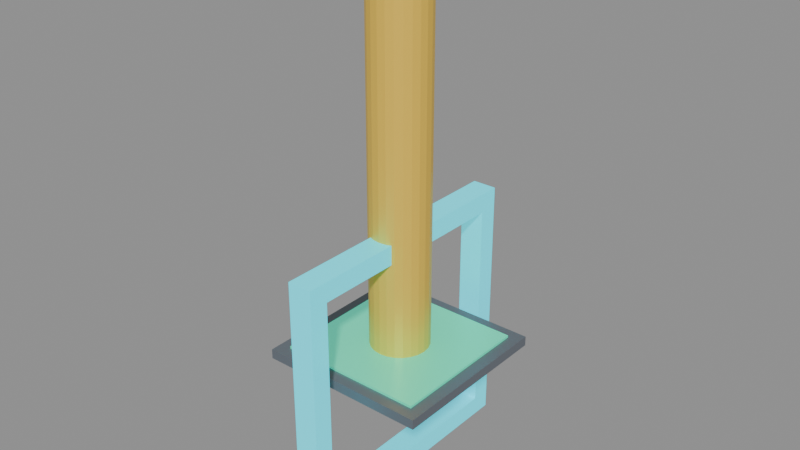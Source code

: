 # Source: arena_assets.blend  (saved by Blender 5.2.45; exported with 4.5.12 LTS)
import bpy
from mathutils import Matrix  # noqa: F401  (used for matrix-valued properties, if any)

bpy.ops.wm.read_factory_settings(use_empty=True)
scene = bpy.context.scene
scene.name = 'Scene'

# ---- collections
col_gate_01 = bpy.data.collections.new('Gate_01'); scene.collection.children.link(col_gate_01)
col_landing_pad = bpy.data.collections.new('Landing_Pad'); scene.collection.children.link(col_landing_pad)
col_obstacle_pillar = bpy.data.collections.new('Obstacle_Pillar'); scene.collection.children.link(col_obstacle_pillar)

# ---- materials (node trees are filled in below, after node groups)
mat_gate_cyan_pbr = bpy.data.materials.new('Gate_Cyan_PBR')
mat_pad_base_dark = bpy.data.materials.new('Pad_Base_Dark')
mat_pad_surface_emerald = bpy.data.materials.new('Pad_Surface_Emerald')
mat_pad_bullseye_ring = bpy.data.materials.new('Pad_Bullseye_Ring')
mat_pillar_hazard_amber = bpy.data.materials.new('Pillar_Hazard_Amber')
mat_pillar_dark_flange = bpy.data.materials.new('Pillar_Dark_Flange')

# ---- material node trees
mat_gate_cyan_pbr.use_nodes = True; mat_gate_cyan_pbr.node_tree.nodes.clear()
_N = mat_gate_cyan_pbr.node_tree.nodes; _L = mat_gate_cyan_pbr.node_tree.links
n0 = _N.new('ShaderNodeBsdfPrincipled'); n0.name = 'Principled BSDF'; n0.location = (-200, 100)
n0.inputs[0].default_value = (0.02, 0.71, 0.83, 1.0)
n0.inputs[1].default_value = 0.2
n0.inputs[2].default_value = 0.4
n0.inputs[10].default_value = 0.005
n0.inputs[27].default_value = (0.03, 0.57, 0.7, 1.0)
n0.inputs[28].default_value = 1.0
n1 = _N.new('ShaderNodeOutputMaterial'); n1.name = 'Material Output'; n1.location = (200, 100)
_L.new(n0.outputs[0], n1.inputs[0])
n1.is_active_output = True
mat_pad_base_dark.use_nodes = True; mat_pad_base_dark.node_tree.nodes.clear()
_N = mat_pad_base_dark.node_tree.nodes; _L = mat_pad_base_dark.node_tree.links
n0 = _N.new('ShaderNodeBsdfPrincipled'); n0.name = 'Principled BSDF'; n0.location = (-200, 100)
n0.inputs[0].default_value = (0.15, 0.17, 0.2, 1.0)
n0.inputs[1].default_value = 0.2
n0.inputs[2].default_value = 0.4
n0.inputs[10].default_value = 0.005
n1 = _N.new('ShaderNodeOutputMaterial'); n1.name = 'Material Output'; n1.location = (200, 100)
_L.new(n0.outputs[0], n1.inputs[0])
n1.is_active_output = True
mat_pad_surface_emerald.use_nodes = True; mat_pad_surface_emerald.node_tree.nodes.clear()
_N = mat_pad_surface_emerald.node_tree.nodes; _L = mat_pad_surface_emerald.node_tree.links
n0 = _N.new('ShaderNodeBsdfPrincipled'); n0.name = 'Principled BSDF'; n0.location = (-200, 100)
n0.inputs[0].default_value = (0.06, 0.71, 0.38, 1.0)
n0.inputs[1].default_value = 0.2
n0.inputs[2].default_value = 0.4
n0.inputs[10].default_value = 0.005
n0.inputs[27].default_value = (0.02, 0.37, 0.27, 1.0)
n0.inputs[28].default_value = 1.0
n1 = _N.new('ShaderNodeOutputMaterial'); n1.name = 'Material Output'; n1.location = (200, 100)
_L.new(n0.outputs[0], n1.inputs[0])
n1.is_active_output = True
mat_pad_bullseye_ring.use_nodes = True; mat_pad_bullseye_ring.node_tree.nodes.clear()
_N = mat_pad_bullseye_ring.node_tree.nodes; _L = mat_pad_bullseye_ring.node_tree.links
n0 = _N.new('ShaderNodeBsdfPrincipled'); n0.name = 'Principled BSDF'; n0.location = (-200, 100)
n0.inputs[0].default_value = (0.95, 0.95, 0.95, 1.0)
n0.inputs[1].default_value = 0.2
n0.inputs[2].default_value = 0.4
n0.inputs[10].default_value = 0.005
n0.inputs[27].default_value = (0.8, 0.8, 0.8, 1.0)
n0.inputs[28].default_value = 1.0
n1 = _N.new('ShaderNodeOutputMaterial'); n1.name = 'Material Output'; n1.location = (200, 100)
_L.new(n0.outputs[0], n1.inputs[0])
n1.is_active_output = True
mat_pillar_hazard_amber.use_nodes = True; mat_pillar_hazard_amber.node_tree.nodes.clear()
_N = mat_pillar_hazard_amber.node_tree.nodes; _L = mat_pillar_hazard_amber.node_tree.links
n0 = _N.new('ShaderNodeBsdfPrincipled'); n0.name = 'Principled BSDF'; n0.location = (-200, 100)
n0.inputs[0].default_value = (0.96, 0.62, 0.07, 1.0)
n0.inputs[1].default_value = 0.2
n0.inputs[2].default_value = 0.4
n0.inputs[10].default_value = 0.005
n1 = _N.new('ShaderNodeOutputMaterial'); n1.name = 'Material Output'; n1.location = (200, 100)
_L.new(n0.outputs[0], n1.inputs[0])
n1.is_active_output = True
mat_pillar_dark_flange.use_nodes = True; mat_pillar_dark_flange.node_tree.nodes.clear()
_N = mat_pillar_dark_flange.node_tree.nodes; _L = mat_pillar_dark_flange.node_tree.links
n0 = _N.new('ShaderNodeBsdfPrincipled'); n0.name = 'Principled BSDF'; n0.location = (-200, 100)
n0.inputs[0].default_value = (0.12, 0.14, 0.17, 1.0)
n0.inputs[1].default_value = 0.2
n0.inputs[2].default_value = 0.4
n0.inputs[10].default_value = 0.005
n1 = _N.new('ShaderNodeOutputMaterial'); n1.name = 'Material Output'; n1.location = (200, 100)
_L.new(n0.outputs[0], n1.inputs[0])
n1.is_active_output = True

# ---- meshes
me_gate_1_post_left_mesh = bpy.data.meshes.new('gate_1_post_left_mesh')
me_gate_1_post_left_mesh.from_pydata([(-0.025, -0.02, -0.225), (0.025, -0.02, -0.225), (0.025, 0.02, -0.225), (-0.025, 0.02, -0.225), (-0.025, -0.02, 0.225), (0.025, -0.02, 0.225), (0.025, 0.02, 0.225), (-0.025, 0.02, 0.225)], [], [(0, 1, 2, 3), (4, 7, 6, 5), (0, 4, 5, 1), (1, 5, 6, 2), (2, 6, 7, 3), (3, 7, 4, 0)])
me_gate_1_post_left_mesh.materials.append(mat_gate_cyan_pbr)
me_gate_1_post_left_mesh.update()
me_gate_1_post_right_mesh = bpy.data.meshes.new('gate_1_post_right_mesh')
me_gate_1_post_right_mesh.from_pydata([(-0.025, -0.02, -0.225), (0.025, -0.02, -0.225), (0.025, 0.02, -0.225), (-0.025, 0.02, -0.225), (-0.025, -0.02, 0.225), (0.025, -0.02, 0.225), (0.025, 0.02, 0.225), (-0.025, 0.02, 0.225)], [], [(0, 1, 2, 3), (4, 7, 6, 5), (0, 4, 5, 1), (1, 5, 6, 2), (2, 6, 7, 3), (3, 7, 4, 0)])
me_gate_1_post_right_mesh.materials.append(mat_gate_cyan_pbr)
me_gate_1_post_right_mesh.update()
me_gate_1_bar_top_mesh = bpy.data.meshes.new('gate_1_bar_top_mesh')
me_gate_1_bar_top_mesh.from_pydata([(-0.025, -0.265, -0.02), (0.025, -0.265, -0.02), (0.025, 0.265, -0.02), (-0.025, 0.265, -0.02), (-0.025, -0.265, 0.02), (0.025, -0.265, 0.02), (0.025, 0.265, 0.02), (-0.025, 0.265, 0.02)], [], [(0, 1, 2, 3), (4, 7, 6, 5), (0, 4, 5, 1), (1, 5, 6, 2), (2, 6, 7, 3), (3, 7, 4, 0)])
me_gate_1_bar_top_mesh.materials.append(mat_gate_cyan_pbr)
me_gate_1_bar_top_mesh.update()
me_gate_1_bar_bottom_mesh = bpy.data.meshes.new('gate_1_bar_bottom_mesh')
me_gate_1_bar_bottom_mesh.from_pydata([(-0.025, -0.265, -0.02), (0.025, -0.265, -0.02), (0.025, 0.265, -0.02), (-0.025, 0.265, -0.02), (-0.025, -0.265, 0.02), (0.025, -0.265, 0.02), (0.025, 0.265, 0.02), (-0.025, 0.265, 0.02)], [], [(0, 1, 2, 3), (4, 7, 6, 5), (0, 4, 5, 1), (1, 5, 6, 2), (2, 6, 7, 3), (3, 7, 4, 0)])
me_gate_1_bar_bottom_mesh.materials.append(mat_gate_cyan_pbr)
me_gate_1_bar_bottom_mesh.update()
me_pad_base_mesh = bpy.data.meshes.new('pad_base_mesh')
me_pad_base_mesh.from_pydata([(-0.175, -0.175, -0.01), (0.175, -0.175, -0.01), (0.175, 0.175, -0.01), (-0.175, 0.175, -0.01), (-0.175, -0.175, 0.01), (0.175, -0.175, 0.01), (0.175, 0.175, 0.01), (-0.175, 0.175, 0.01)], [], [(0, 1, 2, 3), (4, 7, 6, 5), (0, 4, 5, 1), (1, 5, 6, 2), (2, 6, 7, 3), (3, 7, 4, 0)])
me_pad_base_mesh.materials.append(mat_pad_base_dark)
me_pad_base_mesh.update()
me_pad_touchdown_surface_mesh = bpy.data.meshes.new('pad_touchdown_surface_mesh')
me_pad_touchdown_surface_mesh.from_pydata([(-0.15, -0.15, -0.0025), (0.15, -0.15, -0.0025), (0.15, 0.15, -0.0025), (-0.15, 0.15, -0.0025), (-0.15, -0.15, 0.0025), (0.15, -0.15, 0.0025), (0.15, 0.15, 0.0025), (-0.15, 0.15, 0.0025)], [], [(0, 1, 2, 3), (4, 7, 6, 5), (0, 4, 5, 1), (1, 5, 6, 2), (2, 6, 7, 3), (3, 7, 4, 0)])
me_pad_touchdown_surface_mesh.materials.append(mat_pad_surface_emerald)
me_pad_touchdown_surface_mesh.update()
me_pad_bullseye_ring_mesh = bpy.data.meshes.new('pad_bullseye_ring_mesh')
me_pad_bullseye_ring_mesh.from_pydata([(0.05, 0.0, -0.004), (0.0483, 0.01294, -0.004), (0.0433, 0.025, -0.004), (0.03536, 0.03536, -0.004), (0.025, 0.0433, -0.004), (0.01294, 0.0483, -0.004), (3.062e-18, 0.05, -0.004), (-0.01294, 0.0483, -0.004), (-0.025, 0.0433, -0.004), (-0.03536, 0.03536, -0.004), (-0.0433, 0.025, -0.004), (-0.0483, 0.01294, -0.004), (-0.05, 6.123e-18, -0.004), (-0.0483, -0.01294, -0.004), (-0.0433, -0.025, -0.004), (-0.03536, -0.03536, -0.004), (-0.025, -0.0433, -0.004), (-0.01294, -0.0483, -0.004), (-9.185e-18, -0.05, -0.004), (0.01294, -0.0483, -0.004), (0.025, -0.0433, -0.004), (0.03536, -0.03536, -0.004), (0.0433, -0.025, -0.004), (0.0483, -0.01294, -0.004), (0.05, 0.0, 0.004), (0.0483, 0.01294, 0.004), (0.0433, 0.025, 0.004), (0.03536, 0.03536, 0.004), (0.025, 0.0433, 0.004), (0.01294, 0.0483, 0.004), (3.062e-18, 0.05, 0.004), (-0.01294, 0.0483, 0.004), (-0.025, 0.0433, 0.004), (-0.03536, 0.03536, 0.004), (-0.0433, 0.025, 0.004), (-0.0483, 0.01294, 0.004), (-0.05, 6.123e-18, 0.004), (-0.0483, -0.01294, 0.004), (-0.0433, -0.025, 0.004), (-0.03536, -0.03536, 0.004), (-0.025, -0.0433, 0.004), (-0.01294, -0.0483, 0.004), (-9.185e-18, -0.05, 0.004), (0.01294, -0.0483, 0.004), (0.025, -0.0433, 0.004), (0.03536, -0.03536, 0.004), (0.0433, -0.025, 0.004), (0.0483, -0.01294, 0.004), (0.0, 0.0, -0.004), (0.0, 0.0, 0.004)], [], [(0, 1, 25, 24), (48, 1, 0), (49, 24, 25), (1, 2, 26, 25), (48, 2, 1), (49, 25, 26), (2, 3, 27, 26), (48, 3, 2), (49, 26, 27), (3, 4, 28, 27), (48, 4, 3), (49, 27, 28), (4, 5, 29, 28), (48, 5, 4), (49, 28, 29), (5, 6, 30, 29), (48, 6, 5), (49, 29, 30), (6, 7, 31, 30), (48, 7, 6), (49, 30, 31), (7, 8, 32, 31), (48, 8, 7), (49, 31, 32), (8, 9, 33, 32), (48, 9, 8), (49, 32, 33), (9, 10, 34, 33), (48, 10, 9), (49, 33, 34), (10, 11, 35, 34), (48, 11, 10), (49, 34, 35), (11, 12, 36, 35), (48, 12, 11), (49, 35, 36), (12, 13, 37, 36), (48, 13, 12), (49, 36, 37), (13, 14, 38, 37), (48, 14, 13), (49, 37, 38), (14, 15, 39, 38), (48, 15, 14), (49, 38, 39), (15, 16, 40, 39), (48, 16, 15), (49, 39, 40), (16, 17, 41, 40), (48, 17, 16), (49, 40, 41), (17, 18, 42, 41), (48, 18, 17), (49, 41, 42), (18, 19, 43, 42), (48, 19, 18), (49, 42, 43), (19, 20, 44, 43), (48, 20, 19), (49, 43, 44), (20, 21, 45, 44), (48, 21, 20), (49, 44, 45), (21, 22, 46, 45), (48, 22, 21), (49, 45, 46), (22, 23, 47, 46), (48, 23, 22), (49, 46, 47), (23, 0, 24, 47), (48, 0, 23), (49, 47, 24)])
me_pad_bullseye_ring_mesh.materials.append(mat_pad_bullseye_ring)
me_pad_bullseye_ring_mesh.update()
me_slalom_pillar_body_mesh = bpy.data.meshes.new('slalom_pillar_body_mesh')
me_slalom_pillar_body_mesh.from_pydata([(0.06, 0.0, -0.4), (0.05796, 0.01553, -0.4), (0.05196, 0.03, -0.4), (0.04243, 0.04243, -0.4), (0.03, 0.05196, -0.4), (0.01553, 0.05796, -0.4), (3.674e-18, 0.06, -0.4), (-0.01553, 0.05796, -0.4), (-0.03, 0.05196, -0.4), (-0.04243, 0.04243, -0.4), (-0.05196, 0.03, -0.4), (-0.05796, 0.01553, -0.4), (-0.06, 7.348e-18, -0.4), (-0.05796, -0.01553, -0.4), (-0.05196, -0.03, -0.4), (-0.04243, -0.04243, -0.4), (-0.03, -0.05196, -0.4), (-0.01553, -0.05796, -0.4), (-1.102e-17, -0.06, -0.4), (0.01553, -0.05796, -0.4), (0.03, -0.05196, -0.4), (0.04243, -0.04243, -0.4), (0.05196, -0.03, -0.4), (0.05796, -0.01553, -0.4), (0.06, 0.0, 0.4), (0.05796, 0.01553, 0.4), (0.05196, 0.03, 0.4), (0.04243, 0.04243, 0.4), (0.03, 0.05196, 0.4), (0.01553, 0.05796, 0.4), (3.674e-18, 0.06, 0.4), (-0.01553, 0.05796, 0.4), (-0.03, 0.05196, 0.4), (-0.04243, 0.04243, 0.4), (-0.05196, 0.03, 0.4), (-0.05796, 0.01553, 0.4), (-0.06, 7.348e-18, 0.4), (-0.05796, -0.01553, 0.4), (-0.05196, -0.03, 0.4), (-0.04243, -0.04243, 0.4), (-0.03, -0.05196, 0.4), (-0.01553, -0.05796, 0.4), (-1.102e-17, -0.06, 0.4), (0.01553, -0.05796, 0.4), (0.03, -0.05196, 0.4), (0.04243, -0.04243, 0.4), (0.05196, -0.03, 0.4), (0.05796, -0.01553, 0.4), (0.0, 0.0, -0.4), (0.0, 0.0, 0.4)], [], [(0, 1, 25, 24), (48, 1, 0), (49, 24, 25), (1, 2, 26, 25), (48, 2, 1), (49, 25, 26), (2, 3, 27, 26), (48, 3, 2), (49, 26, 27), (3, 4, 28, 27), (48, 4, 3), (49, 27, 28), (4, 5, 29, 28), (48, 5, 4), (49, 28, 29), (5, 6, 30, 29), (48, 6, 5), (49, 29, 30), (6, 7, 31, 30), (48, 7, 6), (49, 30, 31), (7, 8, 32, 31), (48, 8, 7), (49, 31, 32), (8, 9, 33, 32), (48, 9, 8), (49, 32, 33), (9, 10, 34, 33), (48, 10, 9), (49, 33, 34), (10, 11, 35, 34), (48, 11, 10), (49, 34, 35), (11, 12, 36, 35), (48, 12, 11), (49, 35, 36), (12, 13, 37, 36), (48, 13, 12), (49, 36, 37), (13, 14, 38, 37), (48, 14, 13), (49, 37, 38), (14, 15, 39, 38), (48, 15, 14), (49, 38, 39), (15, 16, 40, 39), (48, 16, 15), (49, 39, 40), (16, 17, 41, 40), (48, 17, 16), (49, 40, 41), (17, 18, 42, 41), (48, 18, 17), (49, 41, 42), (18, 19, 43, 42), (48, 19, 18), (49, 42, 43), (19, 20, 44, 43), (48, 20, 19), (49, 43, 44), (20, 21, 45, 44), (48, 21, 20), (49, 44, 45), (21, 22, 46, 45), (48, 22, 21), (49, 45, 46), (22, 23, 47, 46), (48, 23, 22), (49, 46, 47), (23, 0, 24, 47), (48, 0, 23), (49, 47, 24)])
me_slalom_pillar_body_mesh.materials.append(mat_pillar_hazard_amber)
me_slalom_pillar_body_mesh.update()
me_slalom_pillar_cap_top_mesh = bpy.data.meshes.new('slalom_pillar_cap_top_mesh')
me_slalom_pillar_cap_top_mesh.from_pydata([(0.065, 0.0, -0.02), (0.06279, 0.01682, -0.02), (0.05629, 0.0325, -0.02), (0.04596, 0.04596, -0.02), (0.0325, 0.05629, -0.02), (0.01682, 0.06279, -0.02), (3.98e-18, 0.065, -0.02), (-0.01682, 0.06279, -0.02), (-0.0325, 0.05629, -0.02), (-0.04596, 0.04596, -0.02), (-0.05629, 0.0325, -0.02), (-0.06279, 0.01682, -0.02), (-0.065, 7.96e-18, -0.02), (-0.06279, -0.01682, -0.02), (-0.05629, -0.0325, -0.02), (-0.04596, -0.04596, -0.02), (-0.0325, -0.05629, -0.02), (-0.01682, -0.06279, -0.02), (-1.194e-17, -0.065, -0.02), (0.01682, -0.06279, -0.02), (0.0325, -0.05629, -0.02), (0.04596, -0.04596, -0.02), (0.05629, -0.0325, -0.02), (0.06279, -0.01682, -0.02), (0.065, 0.0, 0.02), (0.06279, 0.01682, 0.02), (0.05629, 0.0325, 0.02), (0.04596, 0.04596, 0.02), (0.0325, 0.05629, 0.02), (0.01682, 0.06279, 0.02), (3.98e-18, 0.065, 0.02), (-0.01682, 0.06279, 0.02), (-0.0325, 0.05629, 0.02), (-0.04596, 0.04596, 0.02), (-0.05629, 0.0325, 0.02), (-0.06279, 0.01682, 0.02), (-0.065, 7.96e-18, 0.02), (-0.06279, -0.01682, 0.02), (-0.05629, -0.0325, 0.02), (-0.04596, -0.04596, 0.02), (-0.0325, -0.05629, 0.02), (-0.01682, -0.06279, 0.02), (-1.194e-17, -0.065, 0.02), (0.01682, -0.06279, 0.02), (0.0325, -0.05629, 0.02), (0.04596, -0.04596, 0.02), (0.05629, -0.0325, 0.02), (0.06279, -0.01682, 0.02), (0.0, 0.0, -0.02), (0.0, 0.0, 0.02)], [], [(0, 1, 25, 24), (48, 1, 0), (49, 24, 25), (1, 2, 26, 25), (48, 2, 1), (49, 25, 26), (2, 3, 27, 26), (48, 3, 2), (49, 26, 27), (3, 4, 28, 27), (48, 4, 3), (49, 27, 28), (4, 5, 29, 28), (48, 5, 4), (49, 28, 29), (5, 6, 30, 29), (48, 6, 5), (49, 29, 30), (6, 7, 31, 30), (48, 7, 6), (49, 30, 31), (7, 8, 32, 31), (48, 8, 7), (49, 31, 32), (8, 9, 33, 32), (48, 9, 8), (49, 32, 33), (9, 10, 34, 33), (48, 10, 9), (49, 33, 34), (10, 11, 35, 34), (48, 11, 10), (49, 34, 35), (11, 12, 36, 35), (48, 12, 11), (49, 35, 36), (12, 13, 37, 36), (48, 13, 12), (49, 36, 37), (13, 14, 38, 37), (48, 14, 13), (49, 37, 38), (14, 15, 39, 38), (48, 15, 14), (49, 38, 39), (15, 16, 40, 39), (48, 16, 15), (49, 39, 40), (16, 17, 41, 40), (48, 17, 16), (49, 40, 41), (17, 18, 42, 41), (48, 18, 17), (49, 41, 42), (18, 19, 43, 42), (48, 19, 18), (49, 42, 43), (19, 20, 44, 43), (48, 20, 19), (49, 43, 44), (20, 21, 45, 44), (48, 21, 20), (49, 44, 45), (21, 22, 46, 45), (48, 22, 21), (49, 45, 46), (22, 23, 47, 46), (48, 23, 22), (49, 46, 47), (23, 0, 24, 47), (48, 0, 23), (49, 47, 24)])
me_slalom_pillar_cap_top_mesh.materials.append(mat_pillar_dark_flange)
me_slalom_pillar_cap_top_mesh.update()
me_slalom_pillar_cap_bottom_mesh = bpy.data.meshes.new('slalom_pillar_cap_bottom_mesh')
me_slalom_pillar_cap_bottom_mesh.from_pydata([(0.07, 0.0, -0.01), (0.06761, 0.01812, -0.01), (0.06062, 0.035, -0.01), (0.0495, 0.0495, -0.01), (0.035, 0.06062, -0.01), (0.01812, 0.06761, -0.01), (4.286e-18, 0.07, -0.01), (-0.01812, 0.06761, -0.01), (-0.035, 0.06062, -0.01), (-0.0495, 0.0495, -0.01), (-0.06062, 0.035, -0.01), (-0.06761, 0.01812, -0.01), (-0.07, 8.573e-18, -0.01), (-0.06761, -0.01812, -0.01), (-0.06062, -0.035, -0.01), (-0.0495, -0.0495, -0.01), (-0.035, -0.06062, -0.01), (-0.01812, -0.06761, -0.01), (-1.286e-17, -0.07, -0.01), (0.01812, -0.06761, -0.01), (0.035, -0.06062, -0.01), (0.0495, -0.0495, -0.01), (0.06062, -0.035, -0.01), (0.06761, -0.01812, -0.01), (0.07, 0.0, 0.01), (0.06761, 0.01812, 0.01), (0.06062, 0.035, 0.01), (0.0495, 0.0495, 0.01), (0.035, 0.06062, 0.01), (0.01812, 0.06761, 0.01), (4.286e-18, 0.07, 0.01), (-0.01812, 0.06761, 0.01), (-0.035, 0.06062, 0.01), (-0.0495, 0.0495, 0.01), (-0.06062, 0.035, 0.01), (-0.06761, 0.01812, 0.01), (-0.07, 8.573e-18, 0.01), (-0.06761, -0.01812, 0.01), (-0.06062, -0.035, 0.01), (-0.0495, -0.0495, 0.01), (-0.035, -0.06062, 0.01), (-0.01812, -0.06761, 0.01), (-1.286e-17, -0.07, 0.01), (0.01812, -0.06761, 0.01), (0.035, -0.06062, 0.01), (0.0495, -0.0495, 0.01), (0.06062, -0.035, 0.01), (0.06761, -0.01812, 0.01), (0.0, 0.0, -0.01), (0.0, 0.0, 0.01)], [], [(0, 1, 25, 24), (48, 1, 0), (49, 24, 25), (1, 2, 26, 25), (48, 2, 1), (49, 25, 26), (2, 3, 27, 26), (48, 3, 2), (49, 26, 27), (3, 4, 28, 27), (48, 4, 3), (49, 27, 28), (4, 5, 29, 28), (48, 5, 4), (49, 28, 29), (5, 6, 30, 29), (48, 6, 5), (49, 29, 30), (6, 7, 31, 30), (48, 7, 6), (49, 30, 31), (7, 8, 32, 31), (48, 8, 7), (49, 31, 32), (8, 9, 33, 32), (48, 9, 8), (49, 32, 33), (9, 10, 34, 33), (48, 10, 9), (49, 33, 34), (10, 11, 35, 34), (48, 11, 10), (49, 34, 35), (11, 12, 36, 35), (48, 12, 11), (49, 35, 36), (12, 13, 37, 36), (48, 13, 12), (49, 36, 37), (13, 14, 38, 37), (48, 14, 13), (49, 37, 38), (14, 15, 39, 38), (48, 15, 14), (49, 38, 39), (15, 16, 40, 39), (48, 16, 15), (49, 39, 40), (16, 17, 41, 40), (48, 17, 16), (49, 40, 41), (17, 18, 42, 41), (48, 18, 17), (49, 41, 42), (18, 19, 43, 42), (48, 19, 18), (49, 42, 43), (19, 20, 44, 43), (48, 20, 19), (49, 43, 44), (20, 21, 45, 44), (48, 21, 20), (49, 44, 45), (21, 22, 46, 45), (48, 22, 21), (49, 45, 46), (22, 23, 47, 46), (48, 23, 22), (49, 46, 47), (23, 0, 24, 47), (48, 0, 23), (49, 47, 24)])
me_slalom_pillar_cap_bottom_mesh.materials.append(mat_pillar_dark_flange)
me_slalom_pillar_cap_bottom_mesh.update()

# ---- objects
ob_gate_1_post_left = bpy.data.objects.new('gate_1_post_left', me_gate_1_post_left_mesh)
ob_gate_1_post_right = bpy.data.objects.new('gate_1_post_right', me_gate_1_post_right_mesh)
ob_gate_1_bar_top = bpy.data.objects.new('gate_1_bar_top', me_gate_1_bar_top_mesh)
ob_gate_1_bar_bottom = bpy.data.objects.new('gate_1_bar_bottom', me_gate_1_bar_bottom_mesh)
ob_pad_base = bpy.data.objects.new('pad_base', me_pad_base_mesh)
ob_pad_touchdown_surface = bpy.data.objects.new('pad_touchdown_surface', me_pad_touchdown_surface_mesh)
ob_pad_bullseye_ring = bpy.data.objects.new('pad_bullseye_ring', me_pad_bullseye_ring_mesh)
ob_slalom_pillar_body = bpy.data.objects.new('slalom_pillar_body', me_slalom_pillar_body_mesh)
ob_slalom_pillar_cap_top = bpy.data.objects.new('slalom_pillar_cap_top', me_slalom_pillar_cap_top_mesh)
ob_slalom_pillar_cap_bottom = bpy.data.objects.new('slalom_pillar_cap_bottom', me_slalom_pillar_cap_bottom_mesh)

# ---- transforms, parenting, visibility, modifiers, constraints
ob_gate_1_post_left.location = (0.0, -0.245, 0.0)
ob_gate_1_post_right.location = (0.0, 0.245, 0.0)
ob_gate_1_bar_top.location = (0.0, 0.0, 0.245)
ob_gate_1_bar_bottom.location = (0.0, 0.0, -0.245)
ob_pad_base.location = (0.0, 0.0, 0.01)
ob_pad_touchdown_surface.location = (0.0, 0.0, 0.0225)
ob_pad_bullseye_ring.location = (0.0, 0.0, 0.025)
ob_slalom_pillar_body.location = (0.0, 0.0, 0.4)
ob_slalom_pillar_cap_top.location = (0.0, 0.0, 0.8)
ob_slalom_pillar_cap_bottom.location = (0.0, 0.0, 0.01)

# ---- collection membership
col_gate_01.objects.link(ob_gate_1_post_left)
col_gate_01.objects.link(ob_gate_1_post_right)
col_gate_01.objects.link(ob_gate_1_bar_top)
col_gate_01.objects.link(ob_gate_1_bar_bottom)
col_landing_pad.objects.link(ob_pad_base)
col_landing_pad.objects.link(ob_pad_touchdown_surface)
col_landing_pad.objects.link(ob_pad_bullseye_ring)
col_obstacle_pillar.objects.link(ob_slalom_pillar_body)
col_obstacle_pillar.objects.link(ob_slalom_pillar_cap_top)
col_obstacle_pillar.objects.link(ob_slalom_pillar_cap_bottom)

# ---- scene / render settings (as saved in the file)
scene.frame_start = 1; scene.frame_end = 250; scene.frame_set(1)
scene.render.engine = 'BLENDER_EEVEE_NEXT'
scene.render.bake_bias = 0.0
scene.render.bake_samples = 0
scene.render.compositor_device = 'GPU'
scene.eevee.use_volume_custom_range = False
scene.eevee.fast_gi_thickness_near = 0.1
scene.eevee.fast_gi_thickness_far = 0.0
scene.eevee.ray_tracing_options.screen_trace_thickness = 0.1
bpy.context.view_layer.update()

# ---- added for rendering (the .blend has no active camera and no usable light): camera, sun + grey world if the file has none
cam_auto = bpy.data.cameras.new('AutoCamera')
cam_auto.lens = 50.0
cam_auto.sensor_width = 36.0
cam_auto.clip_end = 1000.0
ob_auto_camera = bpy.data.objects.new('AutoCamera', cam_auto)
scene.collection.objects.link(ob_auto_camera)
ob_auto_camera.location = (1.16322, -1.39586, 1.20808)
ob_auto_camera.rotation_euler = (1.09748, -7.21219e-08, 0.694738)
scene.camera = ob_auto_camera
light_auto_sun = bpy.data.lights.new('AutoSun', 'SUN')
light_auto_sun.energy = 3.0
light_auto_sun.angle = 0.0523599
ob_auto_sun = bpy.data.objects.new('AutoSun', light_auto_sun)
scene.collection.objects.link(ob_auto_sun)
ob_auto_sun.rotation_euler = (0.872665, 0.174533, 0.523599)
if scene.world is None:
    world_auto = bpy.data.worlds.new('AutoWorld')
    world_auto.color = (0.3, 0.3, 0.3)
    scene.world = world_auto
bpy.context.view_layer.update()
